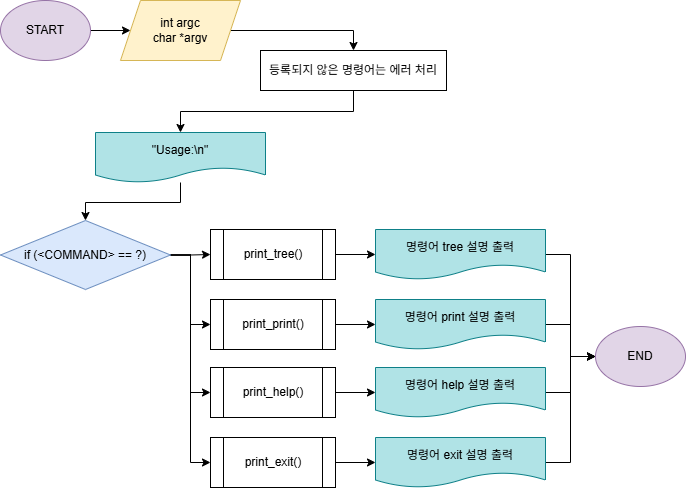

The diagram above was exported from draw.io. Its source (the exported page's mxGraphModel, read from the mxfile embedded in the PNG):
<mxGraphModel dx="1176" dy="993" grid="1" gridSize="10" guides="1" tooltips="1" connect="1" arrows="1" fold="1" page="1" pageScale="1" pageWidth="827" pageHeight="1169" math="0" shadow="0">
  <root>
    <mxCell id="WIyWlLk6GJQsqaUBKTNV-0" />
    <mxCell id="WIyWlLk6GJQsqaUBKTNV-1" parent="WIyWlLk6GJQsqaUBKTNV-0" />
    <mxCell id="8h-aOtUBNtc6V0n5d6CC-0" value="" style="edgeStyle=orthogonalEdgeStyle;rounded=0;orthogonalLoop=1;jettySize=auto;html=1;" edge="1" parent="WIyWlLk6GJQsqaUBKTNV-1" source="8h-aOtUBNtc6V0n5d6CC-1" target="8h-aOtUBNtc6V0n5d6CC-3">
      <mxGeometry relative="1" as="geometry" />
    </mxCell>
    <mxCell id="8h-aOtUBNtc6V0n5d6CC-1" value="START" style="ellipse;whiteSpace=wrap;html=1;fillColor=#e1d5e7;strokeColor=#9673a6;" vertex="1" parent="WIyWlLk6GJQsqaUBKTNV-1">
      <mxGeometry x="40" y="40" width="90" height="60" as="geometry" />
    </mxCell>
    <mxCell id="8h-aOtUBNtc6V0n5d6CC-42" style="edgeStyle=orthogonalEdgeStyle;rounded=0;orthogonalLoop=1;jettySize=auto;html=1;entryX=0.5;entryY=0;entryDx=0;entryDy=0;" edge="1" parent="WIyWlLk6GJQsqaUBKTNV-1" source="8h-aOtUBNtc6V0n5d6CC-3" target="8h-aOtUBNtc6V0n5d6CC-39">
      <mxGeometry relative="1" as="geometry" />
    </mxCell>
    <mxCell id="8h-aOtUBNtc6V0n5d6CC-3" value="int argc&lt;div&gt;char *argv&lt;/div&gt;" style="shape=parallelogram;perimeter=parallelogramPerimeter;whiteSpace=wrap;html=1;fixedSize=1;fillColor=#fff2cc;strokeColor=#d6b656;" vertex="1" parent="WIyWlLk6GJQsqaUBKTNV-1">
      <mxGeometry x="160" y="40" width="120" height="60" as="geometry" />
    </mxCell>
    <mxCell id="8h-aOtUBNtc6V0n5d6CC-4" style="edgeStyle=orthogonalEdgeStyle;rounded=0;orthogonalLoop=1;jettySize=auto;html=1;exitX=1;exitY=0.5;exitDx=0;exitDy=0;entryX=0;entryY=0.5;entryDx=0;entryDy=0;" edge="1" parent="WIyWlLk6GJQsqaUBKTNV-1" source="8h-aOtUBNtc6V0n5d6CC-5" target="8h-aOtUBNtc6V0n5d6CC-24">
      <mxGeometry relative="1" as="geometry" />
    </mxCell>
    <mxCell id="8h-aOtUBNtc6V0n5d6CC-5" value="print_tree()" style="shape=process;whiteSpace=wrap;html=1;backgroundOutline=1;" vertex="1" parent="WIyWlLk6GJQsqaUBKTNV-1">
      <mxGeometry x="250" y="269" width="125" height="50" as="geometry" />
    </mxCell>
    <mxCell id="8h-aOtUBNtc6V0n5d6CC-6" value="" style="edgeStyle=orthogonalEdgeStyle;rounded=0;orthogonalLoop=1;jettySize=auto;html=1;" edge="1" parent="WIyWlLk6GJQsqaUBKTNV-1" source="8h-aOtUBNtc6V0n5d6CC-7" target="8h-aOtUBNtc6V0n5d6CC-26">
      <mxGeometry relative="1" as="geometry" />
    </mxCell>
    <mxCell id="8h-aOtUBNtc6V0n5d6CC-7" value="print_print()" style="shape=process;whiteSpace=wrap;html=1;backgroundOutline=1;" vertex="1" parent="WIyWlLk6GJQsqaUBKTNV-1">
      <mxGeometry x="250" y="339" width="125" height="50" as="geometry" />
    </mxCell>
    <mxCell id="8h-aOtUBNtc6V0n5d6CC-12" value="" style="edgeStyle=orthogonalEdgeStyle;rounded=0;orthogonalLoop=1;jettySize=auto;html=1;" edge="1" parent="WIyWlLk6GJQsqaUBKTNV-1" source="8h-aOtUBNtc6V0n5d6CC-13" target="8h-aOtUBNtc6V0n5d6CC-32">
      <mxGeometry relative="1" as="geometry" />
    </mxCell>
    <mxCell id="8h-aOtUBNtc6V0n5d6CC-13" value="print_help()" style="shape=process;whiteSpace=wrap;html=1;backgroundOutline=1;" vertex="1" parent="WIyWlLk6GJQsqaUBKTNV-1">
      <mxGeometry x="250" y="407" width="125" height="50" as="geometry" />
    </mxCell>
    <mxCell id="8h-aOtUBNtc6V0n5d6CC-14" value="" style="edgeStyle=orthogonalEdgeStyle;rounded=0;orthogonalLoop=1;jettySize=auto;html=1;" edge="1" parent="WIyWlLk6GJQsqaUBKTNV-1" source="8h-aOtUBNtc6V0n5d6CC-15" target="8h-aOtUBNtc6V0n5d6CC-34">
      <mxGeometry relative="1" as="geometry" />
    </mxCell>
    <mxCell id="8h-aOtUBNtc6V0n5d6CC-15" value="print_exit()" style="shape=process;whiteSpace=wrap;html=1;backgroundOutline=1;" vertex="1" parent="WIyWlLk6GJQsqaUBKTNV-1">
      <mxGeometry x="250" y="477" width="125" height="50" as="geometry" />
    </mxCell>
    <mxCell id="8h-aOtUBNtc6V0n5d6CC-16" style="edgeStyle=orthogonalEdgeStyle;rounded=0;orthogonalLoop=1;jettySize=auto;html=1;exitX=1;exitY=0.5;exitDx=0;exitDy=0;entryX=0;entryY=0.5;entryDx=0;entryDy=0;" edge="1" parent="WIyWlLk6GJQsqaUBKTNV-1" source="8h-aOtUBNtc6V0n5d6CC-22" target="8h-aOtUBNtc6V0n5d6CC-5">
      <mxGeometry relative="1" as="geometry" />
    </mxCell>
    <mxCell id="8h-aOtUBNtc6V0n5d6CC-17" style="edgeStyle=orthogonalEdgeStyle;rounded=0;orthogonalLoop=1;jettySize=auto;html=1;entryX=0;entryY=0.5;entryDx=0;entryDy=0;" edge="1" parent="WIyWlLk6GJQsqaUBKTNV-1" source="8h-aOtUBNtc6V0n5d6CC-22" target="8h-aOtUBNtc6V0n5d6CC-7">
      <mxGeometry relative="1" as="geometry" />
    </mxCell>
    <mxCell id="8h-aOtUBNtc6V0n5d6CC-20" style="edgeStyle=orthogonalEdgeStyle;rounded=0;orthogonalLoop=1;jettySize=auto;html=1;entryX=0;entryY=0.5;entryDx=0;entryDy=0;" edge="1" parent="WIyWlLk6GJQsqaUBKTNV-1" source="8h-aOtUBNtc6V0n5d6CC-22" target="8h-aOtUBNtc6V0n5d6CC-13">
      <mxGeometry relative="1" as="geometry" />
    </mxCell>
    <mxCell id="8h-aOtUBNtc6V0n5d6CC-21" style="edgeStyle=orthogonalEdgeStyle;rounded=0;orthogonalLoop=1;jettySize=auto;html=1;entryX=0;entryY=0.5;entryDx=0;entryDy=0;" edge="1" parent="WIyWlLk6GJQsqaUBKTNV-1" source="8h-aOtUBNtc6V0n5d6CC-22" target="8h-aOtUBNtc6V0n5d6CC-15">
      <mxGeometry relative="1" as="geometry" />
    </mxCell>
    <mxCell id="8h-aOtUBNtc6V0n5d6CC-22" value="if (&amp;lt;COMMAND&amp;gt; == ?)" style="rhombus;whiteSpace=wrap;html=1;fillColor=#dae8fc;strokeColor=#6c8ebf;" vertex="1" parent="WIyWlLk6GJQsqaUBKTNV-1">
      <mxGeometry x="40" y="260" width="170" height="69" as="geometry" />
    </mxCell>
    <mxCell id="8h-aOtUBNtc6V0n5d6CC-23" style="edgeStyle=orthogonalEdgeStyle;rounded=0;orthogonalLoop=1;jettySize=auto;html=1;entryX=0;entryY=0.5;entryDx=0;entryDy=0;" edge="1" parent="WIyWlLk6GJQsqaUBKTNV-1" source="8h-aOtUBNtc6V0n5d6CC-24" target="8h-aOtUBNtc6V0n5d6CC-35">
      <mxGeometry relative="1" as="geometry" />
    </mxCell>
    <mxCell id="8h-aOtUBNtc6V0n5d6CC-24" value="명령어 tree 설명 출력" style="shape=document;whiteSpace=wrap;html=1;boundedLbl=1;fillColor=#b0e3e6;strokeColor=#0e8088;align=center;" vertex="1" parent="WIyWlLk6GJQsqaUBKTNV-1">
      <mxGeometry x="415" y="269" width="170" height="50" as="geometry" />
    </mxCell>
    <mxCell id="8h-aOtUBNtc6V0n5d6CC-25" style="edgeStyle=orthogonalEdgeStyle;rounded=0;orthogonalLoop=1;jettySize=auto;html=1;entryX=0;entryY=0.5;entryDx=0;entryDy=0;" edge="1" parent="WIyWlLk6GJQsqaUBKTNV-1" source="8h-aOtUBNtc6V0n5d6CC-26" target="8h-aOtUBNtc6V0n5d6CC-35">
      <mxGeometry relative="1" as="geometry" />
    </mxCell>
    <mxCell id="8h-aOtUBNtc6V0n5d6CC-26" value="명령어 print 설명 출력" style="shape=document;whiteSpace=wrap;html=1;boundedLbl=1;fillColor=#b0e3e6;strokeColor=#0e8088;align=center;" vertex="1" parent="WIyWlLk6GJQsqaUBKTNV-1">
      <mxGeometry x="415" y="339" width="170" height="50" as="geometry" />
    </mxCell>
    <mxCell id="8h-aOtUBNtc6V0n5d6CC-31" style="edgeStyle=orthogonalEdgeStyle;rounded=0;orthogonalLoop=1;jettySize=auto;html=1;entryX=0;entryY=0.5;entryDx=0;entryDy=0;" edge="1" parent="WIyWlLk6GJQsqaUBKTNV-1" source="8h-aOtUBNtc6V0n5d6CC-32" target="8h-aOtUBNtc6V0n5d6CC-35">
      <mxGeometry relative="1" as="geometry" />
    </mxCell>
    <mxCell id="8h-aOtUBNtc6V0n5d6CC-32" value="명령어 help 설명 출력" style="shape=document;whiteSpace=wrap;html=1;boundedLbl=1;fillColor=#b0e3e6;strokeColor=#0e8088;align=center;" vertex="1" parent="WIyWlLk6GJQsqaUBKTNV-1">
      <mxGeometry x="415" y="407" width="170" height="50" as="geometry" />
    </mxCell>
    <mxCell id="8h-aOtUBNtc6V0n5d6CC-33" style="edgeStyle=orthogonalEdgeStyle;rounded=0;orthogonalLoop=1;jettySize=auto;html=1;entryX=0;entryY=0.5;entryDx=0;entryDy=0;" edge="1" parent="WIyWlLk6GJQsqaUBKTNV-1" source="8h-aOtUBNtc6V0n5d6CC-34" target="8h-aOtUBNtc6V0n5d6CC-35">
      <mxGeometry relative="1" as="geometry" />
    </mxCell>
    <mxCell id="8h-aOtUBNtc6V0n5d6CC-34" value="명령어 exit 설명 출력" style="shape=document;whiteSpace=wrap;html=1;boundedLbl=1;fillColor=#b0e3e6;strokeColor=#0e8088;align=center;" vertex="1" parent="WIyWlLk6GJQsqaUBKTNV-1">
      <mxGeometry x="415" y="477" width="170" height="50" as="geometry" />
    </mxCell>
    <mxCell id="8h-aOtUBNtc6V0n5d6CC-35" value="END" style="ellipse;whiteSpace=wrap;html=1;fillColor=#e1d5e7;strokeColor=#9673a6;" vertex="1" parent="WIyWlLk6GJQsqaUBKTNV-1">
      <mxGeometry x="635" y="366" width="90" height="60" as="geometry" />
    </mxCell>
    <mxCell id="8h-aOtUBNtc6V0n5d6CC-38" style="edgeStyle=orthogonalEdgeStyle;rounded=0;orthogonalLoop=1;jettySize=auto;html=1;entryX=0.5;entryY=0;entryDx=0;entryDy=0;" edge="1" parent="WIyWlLk6GJQsqaUBKTNV-1" source="8h-aOtUBNtc6V0n5d6CC-36" target="8h-aOtUBNtc6V0n5d6CC-22">
      <mxGeometry relative="1" as="geometry" />
    </mxCell>
    <mxCell id="8h-aOtUBNtc6V0n5d6CC-36" value="&quot;Usage:\n&quot;" style="shape=document;whiteSpace=wrap;html=1;boundedLbl=1;fillColor=#b0e3e6;strokeColor=#0e8088;align=center;" vertex="1" parent="WIyWlLk6GJQsqaUBKTNV-1">
      <mxGeometry x="135" y="172" width="170" height="50" as="geometry" />
    </mxCell>
    <mxCell id="8h-aOtUBNtc6V0n5d6CC-41" style="edgeStyle=orthogonalEdgeStyle;rounded=0;orthogonalLoop=1;jettySize=auto;html=1;entryX=0.5;entryY=0;entryDx=0;entryDy=0;" edge="1" parent="WIyWlLk6GJQsqaUBKTNV-1" source="8h-aOtUBNtc6V0n5d6CC-39" target="8h-aOtUBNtc6V0n5d6CC-36">
      <mxGeometry relative="1" as="geometry" />
    </mxCell>
    <mxCell id="8h-aOtUBNtc6V0n5d6CC-39" value="등록되지 않은 명령어는 에러 처리" style="rounded=0;whiteSpace=wrap;html=1;" vertex="1" parent="WIyWlLk6GJQsqaUBKTNV-1">
      <mxGeometry x="300" y="90" width="186" height="40" as="geometry" />
    </mxCell>
  </root>
</mxGraphModel>